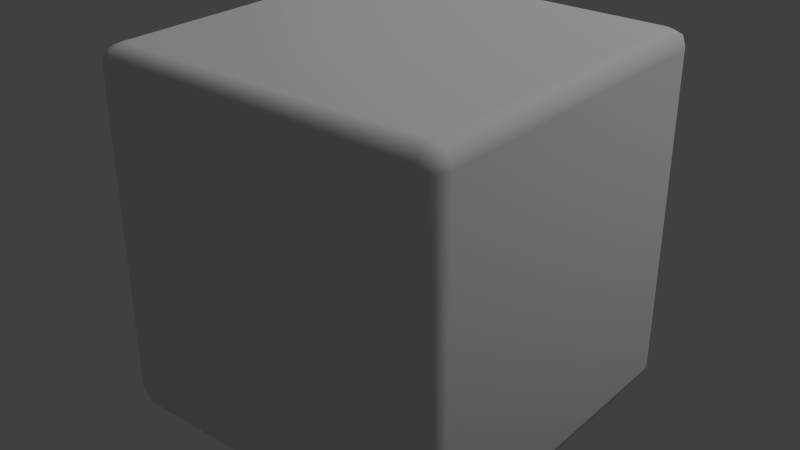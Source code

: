 # Source: Cube2.blend  (saved by Blender 2.71.0; exported with 4.5.12 LTS)
import bpy
from mathutils import Matrix  # noqa: F401  (used for matrix-valued properties, if any)

bpy.ops.wm.read_factory_settings(use_empty=True)
scene = bpy.context.scene
scene.name = 'Scene'

# ---- collections
col_collection_1 = bpy.data.collections.new('Collection 1'); scene.collection.children.link(col_collection_1)

# ---- materials (node trees are filled in below, after node groups)
mat_material = bpy.data.materials.new('Material')
mat_material.alpha_threshold = 0.0
mat_material.use_transparent_shadow = False
mat_material.roughness = 0.5
mat_material.line_color = (0.0, 0.0, 0.0, 1.0)

# ---- material node trees

# ---- world
world_world = bpy.data.worlds.new('World'); scene.world = world_world
world_world.color = (0.05088, 0.05088, 0.05088)
world_world.use_sun_shadow = False
world_world.sun_shadow_jitter_overblur = 0.0
world_world.cycles.sampling_method = 'MANUAL'
world_world.cycles.sample_map_resolution = 256

# ---- lights
light_sun = bpy.data.lights.new('Sun', 'SUN')
light_sun.transmission_factor = 0.0
light_sun.angle = 0.1993
light_sun.energy = 1.0
light_sun.shadow_buffer_clip_start = 0.5
light_sun.shadow_soft_size = 0.1
light_sun.shadow_cascade_max_distance = 1000.0
light_sun.cycles.use_multiple_importance_sampling = False

# ---- meshes
me_cube = bpy.data.meshes.new('Cube')
me_cube.from_pydata([(1.0, 0.9, -0.9), (0.9, 0.9, -1.0), (0.9, 1.0, -0.9), (0.9707, 0.9, -0.9707), (0.9577, 0.9577, -0.9577), (0.9, 0.9707, -0.9707), (0.9707, 0.9707, -0.9), (-0.9, 1.0, -0.9), (-0.9, 0.9, -1.0), (-1.0, 0.9, -0.9), (-0.9, 0.9707, -0.9707), (-0.9577, 0.9577, -0.9577), (-0.9707, 0.9, -0.9707), (-0.9707, 0.9707, -0.9), (0.9, 0.9, 1.0), (1.0, 0.9, 0.9), (0.9, 1.0, 0.9), (0.9707, 0.9, 0.9707), (0.9577, 0.9577, 0.9577), (0.9707, 0.9707, 0.9), (0.9, 0.9707, 0.9707), (-0.9, 1.0, 0.9), (-1.0, 0.9, 0.9), (-0.9, 0.9, 1.0), (-0.9707, 0.9707, 0.9), (-0.9577, 0.9577, 0.9577), (-0.9707, 0.9, 0.9707), (-0.9, 0.9707, 0.9707), (-1.0, -0.9, -0.9), (-0.9, -0.9, -1.0), (-0.9, -1.0, -0.9), (-0.9707, -0.9, -0.9707), (-0.9577, -0.9577, -0.9577), (-0.9, -0.9707, -0.9707), (-0.9707, -0.9707, -0.9), (0.9, -1.0, -0.9), (0.9, -0.9, -1.0), (1.0, -0.9, -0.9), (0.9, -0.9707, -0.9707), (0.9577, -0.9577, -0.9577), (0.9707, -0.9, -0.9707), (0.9707, -0.9707, -0.9), (-0.9, -0.9, 1.0), (-1.0, -0.9, 0.9), (-0.9, -1.0, 0.9), (-0.9707, -0.9, 0.9707), (-0.9577, -0.9577, 0.9577), (-0.9707, -0.9707, 0.9), (-0.9, -0.9707, 0.9707), (0.9, -1.0, 0.9), (1.0, -0.9, 0.9), (0.9, -0.9, 1.0), (0.9707, -0.9707, 0.9), (0.9577, -0.9577, 0.9577), (0.9707, -0.9, 0.9707), (0.9, -0.9707, 0.9707)], [], [(37, 0, 15), (30, 35, 49), (23, 42, 51), (22, 9, 28), (1, 36, 29), (0, 3, 4), (1, 5, 4), (2, 6, 4), (7, 10, 11), (8, 12, 11), (9, 13, 11), (14, 17, 18), (15, 19, 18), (16, 20, 18), (21, 24, 25), (22, 26, 25), (23, 27, 25), (28, 31, 32), (29, 33, 32), (30, 34, 32), (35, 38, 39), (36, 40, 39), (37, 41, 39), (42, 45, 46), (43, 47, 46), (44, 48, 46), (49, 52, 53), (50, 54, 53), (51, 55, 53), (8, 10, 5), (5, 10, 7), (2, 16, 19), (19, 15, 0), (9, 22, 24), (24, 21, 7), (21, 27, 20), (20, 27, 23), (36, 38, 33), (33, 38, 35), (30, 44, 47), (34, 47, 43), (50, 52, 41), (52, 49, 35), (49, 55, 48), (48, 55, 51), (15, 17, 54), (54, 17, 14), (28, 9, 12), (31, 12, 8), (23, 26, 45), (26, 22, 43), (36, 1, 3), (40, 3, 0), (16, 2, 7), (50, 37, 15), (44, 30, 49), (14, 23, 51), (43, 22, 28), (8, 1, 29), (6, 0, 4), (3, 1, 4), (5, 2, 4), (13, 7, 11), (10, 8, 11), (12, 9, 11), (20, 14, 18), (17, 15, 18), (19, 16, 18), (27, 21, 25), (24, 22, 25), (26, 23, 25), (34, 28, 32), (31, 29, 32), (33, 30, 32), (41, 35, 39), (38, 36, 39), (40, 37, 39), (48, 42, 46), (45, 43, 46), (47, 44, 46), (55, 49, 53), (52, 50, 53), (54, 51, 53), (1, 8, 5), (2, 5, 7), (6, 2, 19), (6, 19, 0), (13, 9, 24), (13, 24, 7), (16, 21, 20), (14, 20, 23), (29, 36, 33), (30, 33, 35), (34, 30, 47), (28, 34, 43), (37, 50, 41), (41, 52, 35), (44, 49, 48), (42, 48, 51), (50, 15, 54), (51, 54, 14), (31, 28, 12), (29, 31, 8), (42, 23, 45), (45, 26, 43), (40, 36, 3), (37, 40, 0), (21, 16, 7)])
me_cube.polygons.foreach_set('use_smooth', [True] * 108)
_uv = me_cube.uv_layers.new(name='UVMap')
_uv.uv.foreach_set('vector', [0.05, 0.05, 0.95, 0.05, 0.95, 0.95, 0.05, 0.05, 0.95, 0.05, 0.95, 0.95, 0.05, 0.95, 0.05, 0.05, 0.95, 0.05, 0.05, 0.95, 0.05, 0.05, 0.95, 0.05, 0.05, 0.95, 0.05, 0.05, 0.95, 0.05, 0.95, 0.05, 0.95, 0.01464, 0.9789, 0.02113, 0.05, 0.95, 0.05, 0.9854, 0.02113, 0.9789, 0.05, 0.05, 0.01464, 0.05, 0.02113, 0.02113, 0.95, 0.05, 0.95, 0.01464, 0.9789, 0.02113, 0.95, 0.95, 0.9854, 0.95, 0.9789, 0.9789, 0.05, 0.05, 0.01464, 0.05, 0.02113, 0.02113, 0.95, 0.95, 0.9854, 0.95, 0.9789, 0.9789, 0.95, 0.95, 0.9854, 0.95, 0.9789, 0.9789, 0.05, 0.95, 0.05, 0.9854, 0.02113, 0.9789, 0.95, 0.95, 0.9854, 0.95, 0.9789, 0.9789, 0.05, 0.95, 0.05, 0.9854, 0.02113, 0.9789, 0.05, 0.95, 0.05, 0.9854, 0.02113, 0.9789, 0.95, 0.05, 0.95, 0.01464, 0.9789, 0.02113, 0.95, 0.05, 0.95, 0.01464, 0.9789, 0.02113, 0.05, 0.05, 0.01464, 0.05, 0.02113, 0.02113, 0.95, 0.05, 0.95, 0.01464, 0.9789, 0.02113, 0.05, 0.05, 0.01464, 0.05, 0.02113, 0.02113, 0.05, 0.05, 0.01464, 0.05, 0.02113, 0.02113, 0.05, 0.05, 0.01464, 0.05, 0.02113, 0.02113, 0.95, 0.95, 0.9854, 0.95, 0.9789, 0.9789, 0.05, 0.95, 0.05, 0.9854, 0.02113, 0.9789, 0.95, 0.95, 0.9854, 0.95, 0.9789, 0.9789, 0.05, 0.95, 0.05, 0.9854, 0.02113, 0.9789, 0.95, 0.05, 0.95, 0.01464, 0.9789, 0.02113, 0.95, 0.95, 0.95, 0.9854, 0.05, 0.9854, 0.05, 0.01464, 0.95, 0.01464, 0.95, 0.05, 0.05, 0.05, 0.05, 0.95, 0.01464, 0.95, 0.9854, 0.95, 0.95, 0.95, 0.95, 0.05, 0.05, 0.05, 0.05, 0.95, 0.01464, 0.95, 0.9854, 0.95, 0.95, 0.95, 0.95, 0.05, 0.95, 0.95, 0.95, 0.9854, 0.05, 0.9854, 0.95, 0.9854, 0.05, 0.9854, 0.05, 0.95, 0.05, 0.05, 0.05, 0.01464, 0.95, 0.01464, 0.05, 0.01464, 0.95, 0.01464, 0.95, 0.05, 0.05, 0.05, 0.05, 0.95, 0.01464, 0.95, 0.9854, 0.05, 0.9854, 0.95, 0.95, 0.95, 0.05, 0.95, 0.01464, 0.95, 0.01464, 0.05, 0.9854, 0.95, 0.95, 0.95, 0.95, 0.05, 0.95, 0.95, 0.95, 0.9854, 0.05, 0.9854, 0.05, 0.01464, 0.95, 0.01464, 0.95, 0.05, 0.95, 0.95, 0.95, 0.9854, 0.05, 0.9854, 0.9854, 0.05, 0.9854, 0.95, 0.95, 0.95, 0.95, 0.05, 0.05, 0.05, 0.05, 0.01464, 0.9854, 0.05, 0.9854, 0.95, 0.95, 0.95, 0.05, 0.95, 0.01464, 0.95, 0.01464, 0.05, 0.05, 0.9854, 0.05, 0.95, 0.95, 0.95, 0.05, 0.05, 0.05, 0.95, 0.01464, 0.95, 0.05, 0.01464, 0.95, 0.01464, 0.95, 0.05, 0.05, 0.95, 0.05, 0.05, 0.95, 0.05, 0.05, 0.95, 0.05, 0.05, 0.95, 0.95, 0.05, 0.95, 0.05, 0.05, 0.95, 0.95, 0.95, 0.95, 0.05, 0.95, 0.95, 0.05, 0.95, 0.95, 0.05, 0.95, 0.95, 0.05, 0.95, 0.95, 0.05, 0.95, 0.95, 0.05, 0.9854, 0.05, 0.95, 0.05, 0.9789, 0.02113, 0.01464, 0.95, 0.05, 0.95, 0.02113, 0.9789, 0.05, 0.01464, 0.05, 0.05, 0.02113, 0.02113, 0.9854, 0.05, 0.95, 0.05, 0.9789, 0.02113, 0.95, 0.9854, 0.95, 0.95, 0.9789, 0.9789, 0.05, 0.01464, 0.05, 0.05, 0.02113, 0.02113, 0.95, 0.9854, 0.95, 0.95, 0.9789, 0.9789, 0.95, 0.9854, 0.95, 0.95, 0.9789, 0.9789, 0.01464, 0.95, 0.05, 0.95, 0.02113, 0.9789, 0.95, 0.9854, 0.95, 0.95, 0.9789, 0.9789, 0.01464, 0.95, 0.05, 0.95, 0.02113, 0.9789, 0.01464, 0.95, 0.05, 0.95, 0.02113, 0.9789, 0.9854, 0.05, 0.95, 0.05, 0.9789, 0.02113, 0.9854, 0.05, 0.95, 0.05, 0.9789, 0.02113, 0.05, 0.01464, 0.05, 0.05, 0.02113, 0.02113, 0.9854, 0.05, 0.95, 0.05, 0.9789, 0.02113, 0.05, 0.01464, 0.05, 0.05, 0.02113, 0.02113, 0.05, 0.01464, 0.05, 0.05, 0.02113, 0.02113, 0.05, 0.01464, 0.05, 0.05, 0.02113, 0.02113, 0.95, 0.9854, 0.95, 0.95, 0.9789, 0.9789, 0.01464, 0.95, 0.05, 0.95, 0.02113, 0.9789, 0.95, 0.9854, 0.95, 0.95, 0.9789, 0.9789, 0.01464, 0.95, 0.05, 0.95, 0.02113, 0.9789, 0.9854, 0.05, 0.95, 0.05, 0.9789, 0.02113, 0.05, 0.95, 0.95, 0.95, 0.05, 0.9854, 0.05, 0.05, 0.05, 0.01464, 0.95, 0.05, 0.01464, 0.05, 0.05, 0.05, 0.01464, 0.95, 0.9854, 0.05, 0.9854, 0.95, 0.95, 0.05, 0.01464, 0.05, 0.05, 0.05, 0.01464, 0.95, 0.9854, 0.05, 0.9854, 0.95, 0.95, 0.05, 0.05, 0.95, 0.95, 0.95, 0.05, 0.9854, 0.95, 0.95, 0.95, 0.9854, 0.05, 0.95, 0.95, 0.05, 0.05, 0.05, 0.95, 0.01464, 0.05, 0.05, 0.05, 0.01464, 0.95, 0.05, 0.01464, 0.05, 0.05, 0.05, 0.01464, 0.95, 0.95, 0.05, 0.9854, 0.05, 0.95, 0.95, 0.05, 0.05, 0.05, 0.95, 0.01464, 0.05, 0.9854, 0.05, 0.9854, 0.95, 0.95, 0.05, 0.05, 0.95, 0.95, 0.95, 0.05, 0.9854, 0.05, 0.05, 0.05, 0.01464, 0.95, 0.05, 0.05, 0.95, 0.95, 0.95, 0.05, 0.9854, 0.95, 0.05, 0.9854, 0.05, 0.95, 0.95, 0.95, 0.01464, 0.95, 0.05, 0.05, 0.01464, 0.95, 0.05, 0.9854, 0.05, 0.95, 0.95, 0.05, 0.05, 0.05, 0.95, 0.01464, 0.05, 0.95, 0.9854, 0.05, 0.9854, 0.95, 0.95, 0.01464, 0.05, 0.05, 0.05, 0.01464, 0.95, 0.05, 0.05, 0.05, 0.01464, 0.95, 0.05, 0.95, 0.95, 0.05, 0.95, 0.95, 0.05])
me_cube.materials.append(mat_material)
me_cube.use_remesh_preserve_volume = False
me_cube.use_remesh_preserve_attributes = False
me_cube.use_mirror_vertex_groups = False
me_cube.update()

# ---- objects
ob_sun = bpy.data.objects.new('Sun', light_sun)
ob_main = bpy.data.objects.new('Main', me_cube)

# ---- transforms, parenting, visibility, modifiers, constraints
ob_sun.location = (-1.746, 0.08412, 0.9865)
ob_sun.rotation_euler = (2.787, 2.604, -2.858)
ob_sun.lineart.crease_threshold = 0.0
ob_main.location = (0.0, 0.0, 0.0)
ob_main.lock_rotations_4d = False
ob_main.empty_display_type = 'ARROWS'
ob_main.lineart.crease_threshold = 0.0

# ---- collection membership
col_collection_1.objects.link(ob_sun)
col_collection_1.objects.link(ob_main)

# ---- scene / render settings (as saved in the file)
scene.frame_start = 1; scene.frame_end = 250; scene.frame_set(1)
scene.render.engine = 'BLENDER_EEVEE_NEXT'
scene.render.resolution_percentage = 50
scene.render.dither_intensity = 0.0
scene.cycles.use_denoising = False
scene.cycles.samples = 10
scene.cycles.sampling_pattern = 'TABULATED_SOBOL'
scene.cycles.light_sampling_threshold = 0.0
scene.cycles.use_adaptive_sampling = False
scene.cycles.use_light_tree = False
scene.cycles.blur_glossy = 0.0
scene.cycles.volume_bounces = 1
scene.cycles.pixel_filter_type = 'GAUSSIAN'
scene.cycles.sample_clamp_indirect = 0.0
scene.view_settings.view_transform = 'Standard'
bpy.context.view_layer.update()

# ---- added for rendering (the .blend has no active camera): camera
cam_auto = bpy.data.cameras.new('AutoCamera')
cam_auto.lens = 50.0
cam_auto.sensor_width = 36.0
cam_auto.clip_end = 1000.0
ob_auto_camera = bpy.data.objects.new('AutoCamera', cam_auto)
scene.collection.objects.link(ob_auto_camera)
ob_auto_camera.location = (3.20507, -3.84609, 2.56406)
ob_auto_camera.rotation_euler = (1.09748, -7.21219e-08, 0.694738)
scene.camera = ob_auto_camera
bpy.context.view_layer.update()
